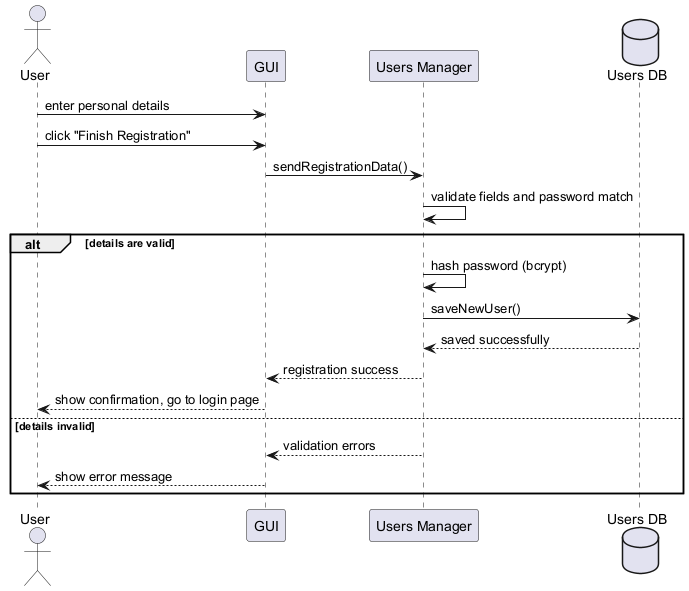

The diagram above was rendered by PlantUML. Its source (embedded in the PNG):
@startuml
actor User
participant GUI
participant "Users Manager" as UM
database "Users DB" as DB

User -> GUI : enter personal details
User -> GUI : click "Finish Registration"
GUI -> UM : sendRegistrationData()
UM -> UM : validate fields and password match
alt details are valid
UM -> UM : hash password (bcrypt)
UM -> DB : saveNewUser()
DB --> UM : saved successfully
UM --> GUI : registration success
GUI --> User : show confirmation, go to login page
else details invalid
UM --> GUI : validation errors
GUI --> User : show error message
end
@enduml